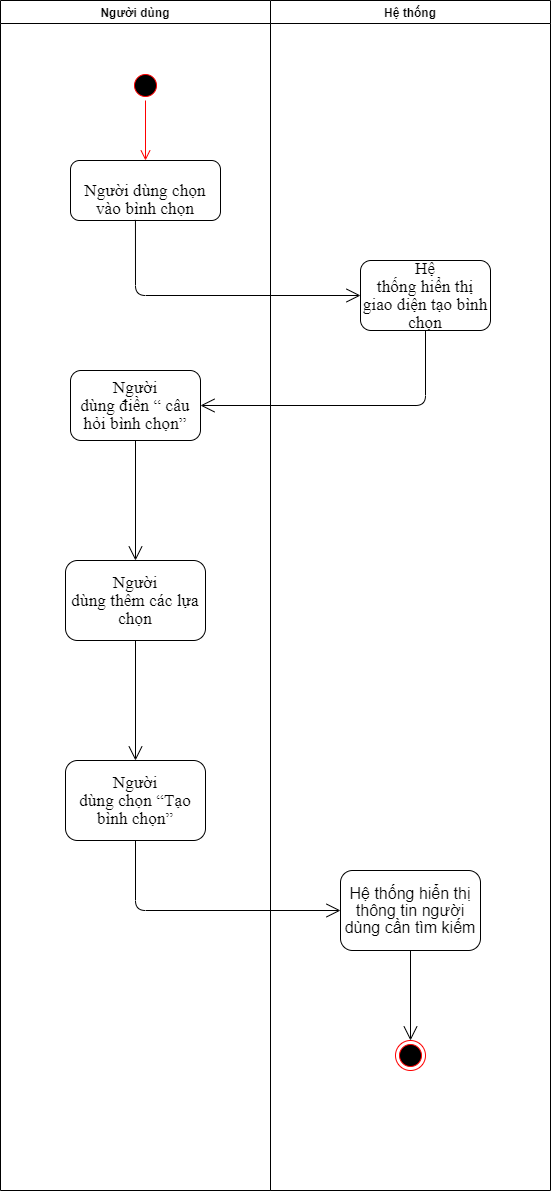

The diagram above was exported from draw.io. Its source (the exported page's mxGraphModel, read from the mxfile embedded in the PNG):
<mxGraphModel dx="1240" dy="561" grid="1" gridSize="10" guides="1" tooltips="1" connect="1" arrows="1" fold="1" page="1" pageScale="1" pageWidth="827" pageHeight="1169" math="0" shadow="0">
  <root>
    <mxCell id="aIm9wBKA1jQEluiK7ApG-0" />
    <mxCell id="aIm9wBKA1jQEluiK7ApG-1" parent="aIm9wBKA1jQEluiK7ApG-0" />
    <mxCell id="4uz84XrNNqiwr-4vr9qE-0" value="Người dùng" style="swimlane;" vertex="1" parent="aIm9wBKA1jQEluiK7ApG-1">
      <mxGeometry x="130" y="40" width="270" height="1190" as="geometry" />
    </mxCell>
    <mxCell id="4uz84XrNNqiwr-4vr9qE-1" value="&lt;span style=&quot;font-size: 13.0pt ; line-height: 107% ; font-family: &amp;#34;times new roman&amp;#34; , &amp;#34;serif&amp;#34;&quot;&gt;&lt;br&gt;Người dùng chọn vào bình chọn&lt;/span&gt;" style="rounded=1;whiteSpace=wrap;html=1;fontStyle=0" vertex="1" parent="4uz84XrNNqiwr-4vr9qE-0">
      <mxGeometry x="70" y="160" width="150" height="60" as="geometry" />
    </mxCell>
    <mxCell id="4uz84XrNNqiwr-4vr9qE-2" value="" style="ellipse;html=1;shape=startState;fillColor=#000000;strokeColor=#ff0000;" vertex="1" parent="4uz84XrNNqiwr-4vr9qE-0">
      <mxGeometry x="130" y="70" width="30" height="30" as="geometry" />
    </mxCell>
    <mxCell id="4uz84XrNNqiwr-4vr9qE-3" value="" style="edgeStyle=orthogonalEdgeStyle;html=1;verticalAlign=bottom;endArrow=open;endSize=8;strokeColor=#ff0000;" edge="1" parent="4uz84XrNNqiwr-4vr9qE-0" source="4uz84XrNNqiwr-4vr9qE-2">
      <mxGeometry relative="1" as="geometry">
        <mxPoint x="145" y="160" as="targetPoint" />
      </mxGeometry>
    </mxCell>
    <mxCell id="4uz84XrNNqiwr-4vr9qE-4" value="&lt;span style=&quot;font-size: 13.0pt ; line-height: 107% ; font-family: &amp;#34;times new roman&amp;#34; , &amp;#34;serif&amp;#34;&quot;&gt;Người&lt;br/&gt;dùng điền “ câu hỏi bình chọn”&lt;/span&gt;" style="rounded=1;whiteSpace=wrap;html=1;fontStyle=0" vertex="1" parent="4uz84XrNNqiwr-4vr9qE-0">
      <mxGeometry x="70" y="370" width="130" height="70" as="geometry" />
    </mxCell>
    <mxCell id="4uz84XrNNqiwr-4vr9qE-20" value="&lt;span style=&quot;font-size: 13.0pt ; line-height: 107% ; font-family: &amp;#34;times new roman&amp;#34; , &amp;#34;serif&amp;#34;&quot;&gt;Người&lt;br/&gt;dùng thêm các lựa chọn&lt;/span&gt;" style="rounded=1;whiteSpace=wrap;html=1;fontStyle=0" vertex="1" parent="4uz84XrNNqiwr-4vr9qE-0">
      <mxGeometry x="65" y="560" width="140" height="80" as="geometry" />
    </mxCell>
    <mxCell id="4uz84XrNNqiwr-4vr9qE-21" value="&lt;span style=&quot;font-size: 13.0pt ; line-height: 107% ; font-family: &amp;#34;times new roman&amp;#34; , &amp;#34;serif&amp;#34;&quot;&gt;Người&lt;br/&gt;dùng chọn “Tạo bình chọn”&lt;/span&gt;" style="rounded=1;whiteSpace=wrap;html=1;fontStyle=0" vertex="1" parent="4uz84XrNNqiwr-4vr9qE-0">
      <mxGeometry x="65" y="760" width="140" height="80" as="geometry" />
    </mxCell>
    <mxCell id="4uz84XrNNqiwr-4vr9qE-29" value="" style="endArrow=open;endFill=1;endSize=12;html=1;exitX=0.5;exitY=1;exitDx=0;exitDy=0;entryX=0.5;entryY=0;entryDx=0;entryDy=0;" edge="1" parent="4uz84XrNNqiwr-4vr9qE-0" source="4uz84XrNNqiwr-4vr9qE-20" target="4uz84XrNNqiwr-4vr9qE-21">
      <mxGeometry width="160" relative="1" as="geometry">
        <mxPoint x="200" y="790" as="sourcePoint" />
        <mxPoint x="360" y="790" as="targetPoint" />
      </mxGeometry>
    </mxCell>
    <mxCell id="oqwdTHJllOjOh-afWA-K-0" value="" style="endArrow=open;endFill=1;endSize=12;html=1;exitX=0.5;exitY=1;exitDx=0;exitDy=0;entryX=0.5;entryY=0;entryDx=0;entryDy=0;" edge="1" parent="4uz84XrNNqiwr-4vr9qE-0" source="4uz84XrNNqiwr-4vr9qE-4" target="4uz84XrNNqiwr-4vr9qE-20">
      <mxGeometry width="160" relative="1" as="geometry">
        <mxPoint x="90" y="510" as="sourcePoint" />
        <mxPoint x="250" y="510" as="targetPoint" />
      </mxGeometry>
    </mxCell>
    <mxCell id="4uz84XrNNqiwr-4vr9qE-5" value="Hệ thống" style="swimlane;" vertex="1" parent="aIm9wBKA1jQEluiK7ApG-1">
      <mxGeometry x="400" y="40" width="280" height="1190" as="geometry" />
    </mxCell>
    <mxCell id="4uz84XrNNqiwr-4vr9qE-6" value="&lt;span style=&quot;font-size: 13.0pt ; line-height: 107% ; font-family: &amp;#34;times new roman&amp;#34; , &amp;#34;serif&amp;#34;&quot;&gt;Hệ&lt;br/&gt;thống hiển thị giao diện tạo bình chọn&lt;/span&gt;" style="rounded=1;whiteSpace=wrap;html=1;fontStyle=0" vertex="1" parent="4uz84XrNNqiwr-4vr9qE-5">
      <mxGeometry x="90" y="260" width="130" height="70" as="geometry" />
    </mxCell>
    <mxCell id="4uz84XrNNqiwr-4vr9qE-9" value="&lt;span style=&quot;font-size: 12.0pt ; line-height: 107% ; font-family: &amp;#34;arial&amp;#34; , &amp;#34;sans-serif&amp;#34;&quot;&gt;Hệ thống hiển thị thông tin người dùng cần tìm kiếm&lt;/span&gt;" style="rounded=1;whiteSpace=wrap;html=1;fontStyle=0" vertex="1" parent="4uz84XrNNqiwr-4vr9qE-5">
      <mxGeometry x="70" y="870" width="140" height="80" as="geometry" />
    </mxCell>
    <mxCell id="4uz84XrNNqiwr-4vr9qE-32" value="" style="ellipse;html=1;shape=endState;fillColor=#000000;strokeColor=#ff0000;" vertex="1" parent="4uz84XrNNqiwr-4vr9qE-5">
      <mxGeometry x="125" y="1040" width="30" height="30" as="geometry" />
    </mxCell>
    <mxCell id="4uz84XrNNqiwr-4vr9qE-33" value="" style="endArrow=open;endFill=1;endSize=12;html=1;exitX=0.5;exitY=1;exitDx=0;exitDy=0;entryX=0.5;entryY=0;entryDx=0;entryDy=0;" edge="1" parent="4uz84XrNNqiwr-4vr9qE-5" source="4uz84XrNNqiwr-4vr9qE-9" target="4uz84XrNNqiwr-4vr9qE-32">
      <mxGeometry width="160" relative="1" as="geometry">
        <mxPoint x="-180" y="1050" as="sourcePoint" />
        <mxPoint x="-20" y="1050" as="targetPoint" />
      </mxGeometry>
    </mxCell>
    <mxCell id="4uz84XrNNqiwr-4vr9qE-14" value="" style="endArrow=open;endFill=1;endSize=12;html=1;exitX=0.433;exitY=0.99;exitDx=0;exitDy=0;entryX=0;entryY=0.5;entryDx=0;entryDy=0;exitPerimeter=0;" edge="1" parent="aIm9wBKA1jQEluiK7ApG-1" source="4uz84XrNNqiwr-4vr9qE-1" target="4uz84XrNNqiwr-4vr9qE-6">
      <mxGeometry width="160" relative="1" as="geometry">
        <mxPoint x="330" y="390" as="sourcePoint" />
        <mxPoint x="490" y="390" as="targetPoint" />
        <Array as="points">
          <mxPoint x="265" y="335" />
        </Array>
      </mxGeometry>
    </mxCell>
    <mxCell id="4uz84XrNNqiwr-4vr9qE-15" value="" style="endArrow=open;endFill=1;endSize=12;html=1;entryX=1;entryY=0.5;entryDx=0;entryDy=0;exitX=0.5;exitY=1;exitDx=0;exitDy=0;" edge="1" parent="aIm9wBKA1jQEluiK7ApG-1" source="4uz84XrNNqiwr-4vr9qE-6" target="4uz84XrNNqiwr-4vr9qE-4">
      <mxGeometry width="160" relative="1" as="geometry">
        <mxPoint x="330" y="390" as="sourcePoint" />
        <mxPoint x="490" y="390" as="targetPoint" />
        <Array as="points">
          <mxPoint x="555" y="445" />
        </Array>
      </mxGeometry>
    </mxCell>
    <mxCell id="4uz84XrNNqiwr-4vr9qE-31" value="" style="endArrow=open;endFill=1;endSize=12;html=1;exitX=0.5;exitY=1;exitDx=0;exitDy=0;entryX=0;entryY=0.5;entryDx=0;entryDy=0;" edge="1" parent="aIm9wBKA1jQEluiK7ApG-1" source="4uz84XrNNqiwr-4vr9qE-21" target="4uz84XrNNqiwr-4vr9qE-9">
      <mxGeometry width="160" relative="1" as="geometry">
        <mxPoint x="270" y="1090" as="sourcePoint" />
        <mxPoint x="490" y="1050" as="targetPoint" />
        <Array as="points">
          <mxPoint x="265" y="950" />
        </Array>
      </mxGeometry>
    </mxCell>
  </root>
</mxGraphModel>